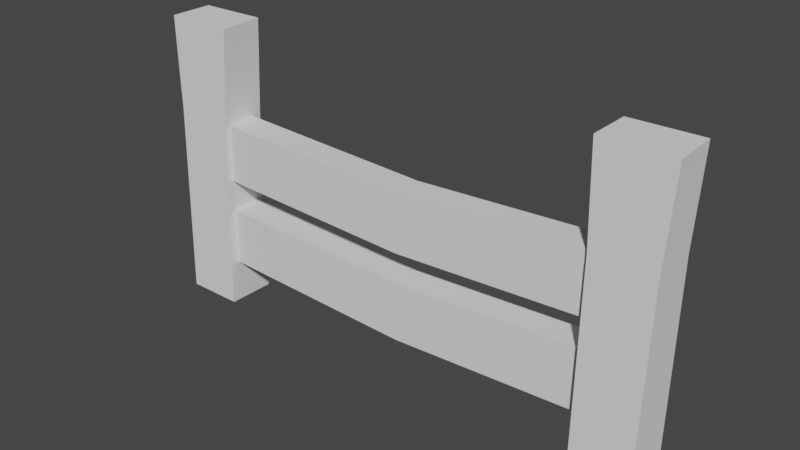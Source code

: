 # Source: smol6.blend  (saved by Blender 2.92.15; exported with 4.5.12 LTS)
import bpy
from mathutils import Matrix  # noqa: F401  (used for matrix-valued properties, if any)

bpy.ops.wm.read_factory_settings(use_empty=True)
scene = bpy.context.scene
scene.name = 'Scene'

# ---- collections
col_collection = bpy.data.collections.new('Collection'); scene.collection.children.link(col_collection)

# ---- node groups
ng_auto_smooth = bpy.data.node_groups.new('Auto Smooth', 'GeometryNodeTree')
_s = ng_auto_smooth.interface.new_socket(name='Geometry', in_out='OUTPUT', socket_type='NodeSocketGeometry')
_s = ng_auto_smooth.interface.new_socket(name='Geometry', in_out='INPUT', socket_type='NodeSocketGeometry')
_s = ng_auto_smooth.interface.new_socket(name='Angle', in_out='INPUT', socket_type='NodeSocketFloat')
_s.subtype = 'ANGLE'
_s.min_value = 0.0
_s.max_value = 3.142
ng_auto_smooth.is_modifier = True
_N = ng_auto_smooth.nodes; _L = ng_auto_smooth.links
n0 = _N.new('NodeGroupOutput'); n0.name = 'Group Output'; n0.location = (480, -100)
n1 = _N.new('NodeGroupInput'); n1.name = 'Group Input'; n1.location = (-420, -300)
n2 = _N.new('NodeGroupInput'); n2.name = 'Group Input.001'; n2.location = (-60, -100)
n3 = _N.new('GeometryNodeSetShadeSmooth'); n3.name = 'Set Shade Smooth'; n3.location = (120, -100)
n3.domain = 'EDGE'
n4 = _N.new('GeometryNodeSetShadeSmooth'); n4.name = 'Set Shade Smooth.001'; n4.location = (300, -100)
n5 = _N.new('GeometryNodeInputMeshEdgeAngle'); n5.name = 'Edge Angle'; n5.location = (-420, -220)
n6 = _N.new('GeometryNodeInputEdgeSmooth'); n6.name = 'Is Edge Smooth'; n6.location = (-60, -160)
n7 = _N.new('GeometryNodeInputShadeSmooth'); n7.name = 'Is Face Smooth'; n7.location = (-240, -340)
n8 = _N.new('FunctionNodeBooleanMath'); n8.name = 'Boolean Math'; n8.location = (-60, -220)
n9 = _N.new('FunctionNodeCompare'); n9.name = 'Compare'; n9.location = (-240, -180)
n9.operation = 'LESS_EQUAL'
_L.new(n5.outputs[0], n9.inputs[0])
_L.new(n4.outputs[0], n0.inputs[0])
_L.new(n1.outputs[1], n9.inputs[1])
_L.new(n9.outputs[0], n8.inputs[0])
_L.new(n7.outputs[0], n8.inputs[1])
_L.new(n2.outputs[0], n3.inputs[0])
_L.new(n6.outputs[0], n3.inputs[1])
_L.new(n3.outputs[0], n4.inputs[0])
_L.new(n8.outputs[0], n3.inputs[2])
n0.is_active_output = True

# ---- world
world_world = bpy.data.worlds.new('World'); scene.world = world_world
world_world.use_nodes = True; world_world.node_tree.nodes.clear()
_N = world_world.node_tree.nodes; _L = world_world.node_tree.links
n0 = _N.new('ShaderNodeOutputWorld'); n0.name = 'World Output'; n0.location = (300, 300)
n1 = _N.new('ShaderNodeBackground'); n1.name = 'Background'; n1.location = (10, 300)
n1.inputs[0].default_value = (0.05088, 0.05088, 0.05088, 1.0)
_L.new(n1.outputs[0], n0.inputs[0])
n0.is_active_output = True
world_world.color = (0.05088, 0.05088, 0.05088)
world_world.use_sun_shadow = False
world_world.sun_shadow_jitter_overblur = 0.0

# ---- meshes
me_assetsvillage_192 = bpy.data.meshes.new('AssetsVillage.192')
me_assetsvillage_192.from_pydata([(0.3256, -0.009683, 0.3481), (0.3204, -0.01282, 0.2372), (0.3246, 0.04248, 0.349), (0.2433, -0.009683, 0.3484), (0.2433, 0.04143, 0.3485), (0.2485, -0.01282, 0.2373), (0.2499, -0.01934, 0.006064), (0.2485, 0.04059, 0.2372), (0.2499, 0.03884, 0.005524), (0.3198, 0.0413, 0.2376), (0.319, 0.03884, 0.005524), (0.319, -0.01934, 0.006064)], [], [(3, 5, 1, 0), (9, 2, 0, 1), (4, 3, 0, 2), (4, 7, 5, 3), (5, 6, 11, 1), (7, 8, 6, 5), (10, 8, 7, 9), (9, 7, 4, 2), (10, 9, 1, 11)])
me_assetsvillage_192.polygons.foreach_set('use_smooth', [True] * 9)
_uv = me_assetsvillage_192.uv_layers.new(name='UVMap')
_uv.uv.foreach_set('vector', [0.09355, 0.8861, 0.1082, 0.8023, 0.1462, 0.8745, 0.09221, 0.9736, 0.05543, 0.8168, 0.082, 0.9091, 0.09221, 0.9736, 0.02384, 0.8784, 0.08714, 0.8785, 0.09355, 0.8861, 0.09221, 0.9736, 0.082, 0.9091, 0.08714, 0.8785, 0.08675, 0.7901, 0.1082, 0.8023, 0.09355, 0.8861, 0.1082, 0.8023, 0.1191, 0.2833, 0.1592, 0.2975, 0.1462, 0.8745, 0.08675, 0.7901, 0.08666, 0.2771, 0.1191, 0.2833, 0.1082, 0.8023, 0.04628, 0.2771, 0.08666, 0.2771, 0.08675, 0.7901, 0.05543, 0.8168, 0.05543, 0.8168, 0.08675, 0.7901, 0.08714, 0.8785, 0.082, 0.9091, 0.04628, 0.2771, 0.05543, 0.8168, 0.02384, 0.8784, 0.01123, 0.2857])
_uv.active_render = True
_uv = me_assetsvillage_192.uv_layers.new(name='UVTex')
_uv.uv.foreach_set('vector', [0.0, 0.0, 0.0, 0.0, 0.0, 0.0, 0.0, 0.0, 0.0, 0.0, 0.0, 0.0, 0.0, 0.0, 0.0, 0.0, 0.0, 0.0, 0.0, 0.0, 0.0, 0.0, 0.0, 0.0, 0.0, 0.0, 0.0, 0.0, 0.0, 0.0, 0.0, 0.0, 0.0, 0.0, 0.0, 0.0, 0.0, 0.0, 0.0, 0.0, 0.0, 0.0, 0.0, 0.0, 0.0, 0.0, 0.0, 0.0, 0.0, 0.0, 0.0, 0.0, 0.0, 0.0, 0.0, 0.0, 0.0, 0.0, 0.0, 0.0, 0.0, 0.0, 0.0, 0.0, 0.0, 0.0, 0.0, 0.0, 0.0, 0.0, 0.0, 0.0])
_ca = me_assetsvillage_192.color_attributes.new('Col', 'BYTE_COLOR', 'CORNER')
_ca.data.foreach_set('color', [1.0, 1.0, 1.0, 1.0, 1.0, 1.0, 1.0, 1.0, 1.0, 1.0, 1.0, 1.0, 1.0, 1.0, 1.0, 1.0, 1.0, 1.0, 1.0, 1.0, 1.0, 1.0, 1.0, 1.0, 1.0, 1.0, 1.0, 1.0, 1.0, 1.0, 1.0, 1.0, 1.0, 1.0, 1.0, 1.0, 1.0, 1.0, 1.0, 1.0, 1.0, 1.0, 1.0, 1.0, 1.0, 1.0, 1.0, 1.0, 1.0, 1.0, 1.0, 1.0, 1.0, 1.0, 1.0, 1.0, 1.0, 1.0, 1.0, 1.0, 1.0, 1.0, 1.0, 1.0, 1.0, 1.0, 1.0, 1.0, 1.0, 1.0, 1.0, 1.0, 1.0, 1.0, 1.0, 1.0, 1.0, 1.0, 1.0, 1.0, 1.0, 1.0, 1.0, 1.0, 1.0, 1.0, 1.0, 1.0, 1.0, 1.0, 1.0, 1.0, 1.0, 1.0, 1.0, 1.0, 1.0, 1.0, 1.0, 1.0, 1.0, 1.0, 1.0, 1.0, 1.0, 1.0, 1.0, 1.0, 1.0, 1.0, 1.0, 1.0, 1.0, 1.0, 1.0, 1.0, 1.0, 1.0, 1.0, 1.0, 1.0, 1.0, 1.0, 1.0, 1.0, 1.0, 1.0, 1.0, 1.0, 1.0, 1.0, 1.0, 1.0, 1.0, 1.0, 1.0, 1.0, 1.0, 1.0, 1.0, 1.0, 1.0, 1.0, 1.0])
me_assetsvillage_192.use_remesh_preserve_volume = False
me_assetsvillage_192.use_remesh_preserve_attributes = False
me_assetsvillage_192.use_mirror_vertex_groups = False
me_assetsvillage_192.update()
me_assetsvillage_193 = bpy.data.meshes.new('AssetsVillage.193')
me_assetsvillage_193.from_pydata([(-0.2329, -0.008441, 0.0589), (-0.2329, -0.008441, 0.128), (-0.2339, 0.02945, 0.0589), (0.02018, -0.004818, 0.04588), (0.2563, -0.004191, 0.05754), (0.02017, 0.03158, 0.04622), (0.02037, -0.004818, 0.1166), (0.2566, -0.004191, 0.1294), (0.01983, 0.03132, 0.1166), (-0.2339, 0.02945, 0.128), (0.2565, 0.03059, 0.1294), (0.2571, 0.03105, 0.05813)], [], [(6, 1, 0, 3), (2, 5, 3, 0), (7, 6, 3, 4), (5, 11, 4, 3), (8, 9, 1, 6), (10, 8, 6, 7), (2, 9, 8, 5), (5, 8, 10, 11)])
me_assetsvillage_193.polygons.foreach_set('use_smooth', [True] * 8)
_uv = me_assetsvillage_193.uv_layers.new(name='UVMap')
_uv.uv.foreach_set('vector', [0.02976, 0.9541, 0.03072, 0.4552, 0.07615, 0.4648, 0.07563, 0.9542, 0.1013, 0.4634, 0.09904, 0.9547, 0.07563, 0.9542, 0.07615, 0.4648, 0.02925, 0.4684, 0.02976, 0.9541, 0.07563, 0.9542, 0.07652, 0.4587, 0.09904, 0.9547, 0.09991, 0.4613, 0.07652, 0.4587, 0.07563, 0.9542, 0.1447, 0.9548, 0.1461, 0.455, 0.1706, 0.4572, 0.1687, 0.9559, 0.146, 0.4701, 0.1447, 0.9548, 0.1687, 0.9559, 0.1689, 0.4702, 0.1013, 0.4634, 0.1461, 0.455, 0.1447, 0.9548, 0.09904, 0.9547, 0.09904, 0.9547, 0.1447, 0.9548, 0.146, 0.4701, 0.09991, 0.4613])
_uv.active_render = True
_uv = me_assetsvillage_193.uv_layers.new(name='UVTex')
_uv.uv.foreach_set('vector', [0.0, 0.0, 0.0, 0.0, 0.0, 0.0, 0.0, 0.0, 0.0, 0.0, 0.0, 0.0, 0.0, 0.0, 0.0, 0.0, 0.0, 0.0, 0.0, 0.0, 0.0, 0.0, 0.0, 0.0, 0.0, 0.0, 0.0, 0.0, 0.0, 0.0, 0.0, 0.0, 0.0, 0.0, 0.0, 0.0, 0.0, 0.0, 0.0, 0.0, 0.0, 0.0, 0.0, 0.0, 0.0, 0.0, 0.0, 0.0, 0.0, 0.0, 0.0, 0.0, 0.0, 0.0, 0.0, 0.0, 0.0, 0.0, 0.0, 0.0, 0.0, 0.0, 0.0, 0.0])
_ca = me_assetsvillage_193.color_attributes.new('Col', 'BYTE_COLOR', 'CORNER')
_ca.data.foreach_set('color', [1.0, 1.0, 1.0, 1.0, 1.0, 1.0, 1.0, 1.0, 1.0, 1.0, 1.0, 1.0, 1.0, 1.0, 1.0, 1.0, 1.0, 1.0, 1.0, 1.0, 1.0, 1.0, 1.0, 1.0, 1.0, 1.0, 1.0, 1.0, 1.0, 1.0, 1.0, 1.0, 1.0, 1.0, 1.0, 1.0, 1.0, 1.0, 1.0, 1.0, 1.0, 1.0, 1.0, 1.0, 1.0, 1.0, 1.0, 1.0, 1.0, 1.0, 1.0, 1.0, 1.0, 1.0, 1.0, 1.0, 1.0, 1.0, 1.0, 1.0, 1.0, 1.0, 1.0, 1.0, 1.0, 1.0, 1.0, 1.0, 1.0, 1.0, 1.0, 1.0, 1.0, 1.0, 1.0, 1.0, 1.0, 1.0, 1.0, 1.0, 1.0, 1.0, 1.0, 1.0, 1.0, 1.0, 1.0, 1.0, 1.0, 1.0, 1.0, 1.0, 1.0, 1.0, 1.0, 1.0, 1.0, 1.0, 1.0, 1.0, 1.0, 1.0, 1.0, 1.0, 1.0, 1.0, 1.0, 1.0, 1.0, 1.0, 1.0, 1.0, 1.0, 1.0, 1.0, 1.0, 1.0, 1.0, 1.0, 1.0, 1.0, 1.0, 1.0, 1.0, 1.0, 1.0, 1.0, 1.0])
me_assetsvillage_193.use_remesh_preserve_volume = False
me_assetsvillage_193.use_remesh_preserve_attributes = False
me_assetsvillage_193.use_mirror_vertex_groups = False
me_assetsvillage_193.update()
me_assetsvillage_194 = bpy.data.meshes.new('AssetsVillage.194')
me_assetsvillage_194.from_pydata([(-0.2329, -0.008441, 0.1657), (-0.2329, -0.008441, 0.2348), (-0.2339, 0.02945, 0.1657), (0.02018, -0.004818, 0.1527), (0.2563, -0.004191, 0.1643), (0.02017, 0.03158, 0.153), (0.02037, -0.004818, 0.2234), (0.2566, -0.004191, 0.2362), (0.01983, 0.03132, 0.2234), (-0.2339, 0.02945, 0.2348), (0.2565, 0.03059, 0.2362), (0.2571, 0.03105, 0.1649)], [], [(6, 1, 0, 3), (2, 5, 3, 0), (7, 6, 3, 4), (5, 11, 4, 3), (8, 9, 1, 6), (10, 8, 6, 7), (2, 9, 8, 5), (5, 8, 10, 11)])
me_assetsvillage_194.polygons.foreach_set('use_smooth', [True] * 8)
_uv = me_assetsvillage_194.uv_layers.new(name='UVMap')
_uv.uv.foreach_set('vector', [0.03014, 0.9541, 0.03111, 0.4552, 0.07654, 0.4648, 0.07601, 0.9542, 0.1017, 0.4634, 0.09942, 0.9547, 0.07601, 0.9542, 0.07654, 0.4648, 0.02963, 0.4684, 0.03014, 0.9541, 0.07601, 0.9542, 0.0769, 0.4587, 0.09942, 0.9547, 0.1003, 0.4613, 0.0769, 0.4587, 0.07601, 0.9542, 0.1451, 0.9548, 0.1465, 0.455, 0.171, 0.4572, 0.169, 0.9559, 0.1464, 0.4701, 0.1451, 0.9548, 0.169, 0.9559, 0.1693, 0.4702, 0.1017, 0.4634, 0.1465, 0.455, 0.1451, 0.9548, 0.09942, 0.9547, 0.09942, 0.9547, 0.1451, 0.9548, 0.1464, 0.4701, 0.1003, 0.4613])
_uv.active_render = True
_uv = me_assetsvillage_194.uv_layers.new(name='UVTex')
_uv.uv.foreach_set('vector', [0.0, 0.0, 0.0, 0.0, 0.0, 0.0, 0.0, 0.0, 0.0, 0.0, 0.0, 0.0, 0.0, 0.0, 0.0, 0.0, 0.0, 0.0, 0.0, 0.0, 0.0, 0.0, 0.0, 0.0, 0.0, 0.0, 0.0, 0.0, 0.0, 0.0, 0.0, 0.0, 0.0, 0.0, 0.0, 0.0, 0.0, 0.0, 0.0, 0.0, 0.0, 0.0, 0.0, 0.0, 0.0, 0.0, 0.0, 0.0, 0.0, 0.0, 0.0, 0.0, 0.0, 0.0, 0.0, 0.0, 0.0, 0.0, 0.0, 0.0, 0.0, 0.0, 0.0, 0.0])
_ca = me_assetsvillage_194.color_attributes.new('Col', 'BYTE_COLOR', 'CORNER')
_ca.data.foreach_set('color', [1.0, 1.0, 1.0, 1.0, 1.0, 1.0, 1.0, 1.0, 1.0, 1.0, 1.0, 1.0, 1.0, 1.0, 1.0, 1.0, 1.0, 1.0, 1.0, 1.0, 1.0, 1.0, 1.0, 1.0, 1.0, 1.0, 1.0, 1.0, 1.0, 1.0, 1.0, 1.0, 1.0, 1.0, 1.0, 1.0, 1.0, 1.0, 1.0, 1.0, 1.0, 1.0, 1.0, 1.0, 1.0, 1.0, 1.0, 1.0, 1.0, 1.0, 1.0, 1.0, 1.0, 1.0, 1.0, 1.0, 1.0, 1.0, 1.0, 1.0, 1.0, 1.0, 1.0, 1.0, 1.0, 1.0, 1.0, 1.0, 1.0, 1.0, 1.0, 1.0, 1.0, 1.0, 1.0, 1.0, 1.0, 1.0, 1.0, 1.0, 1.0, 1.0, 1.0, 1.0, 1.0, 1.0, 1.0, 1.0, 1.0, 1.0, 1.0, 1.0, 1.0, 1.0, 1.0, 1.0, 1.0, 1.0, 1.0, 1.0, 1.0, 1.0, 1.0, 1.0, 1.0, 1.0, 1.0, 1.0, 1.0, 1.0, 1.0, 1.0, 1.0, 1.0, 1.0, 1.0, 1.0, 1.0, 1.0, 1.0, 1.0, 1.0, 1.0, 1.0, 1.0, 1.0, 1.0, 1.0])
me_assetsvillage_194.use_remesh_preserve_volume = False
me_assetsvillage_194.use_remesh_preserve_attributes = False
me_assetsvillage_194.use_mirror_vertex_groups = False
me_assetsvillage_194.update()
me_assetsvillage_195 = bpy.data.meshes.new('AssetsVillage.195')
me_assetsvillage_195.from_pydata([(-0.2189, -0.009683, 0.3481), (-0.2242, -0.01282, 0.2372), (-0.2199, 0.04248, 0.349), (-0.3013, -0.009683, 0.3484), (-0.3013, 0.04143, 0.3485), (-0.296, -0.01282, 0.2373), (-0.2947, -0.01934, 0.006064), (-0.296, 0.04059, 0.2372), (-0.2947, 0.03884, 0.005524), (-0.2247, 0.0413, 0.2376), (-0.2255, 0.03884, 0.005524), (-0.2255, -0.01934, 0.006064)], [], [(3, 5, 1, 0), (9, 2, 0, 1), (4, 3, 0, 2), (4, 7, 5, 3), (5, 6, 11, 1), (7, 8, 6, 5), (10, 8, 7, 9), (9, 7, 4, 2), (10, 9, 1, 11)])
me_assetsvillage_195.polygons.foreach_set('use_smooth', [True] * 9)
_uv = me_assetsvillage_195.uv_layers.new(name='UVMap')
_uv.uv.foreach_set('vector', [0.09355, 0.8861, 0.1082, 0.8023, 0.1462, 0.8745, 0.09221, 0.9736, 0.05543, 0.8168, 0.082, 0.9091, 0.09221, 0.9736, 0.02384, 0.8784, 0.08714, 0.8785, 0.09355, 0.8861, 0.09221, 0.9736, 0.082, 0.9091, 0.08714, 0.8785, 0.08675, 0.7901, 0.1082, 0.8023, 0.09355, 0.8861, 0.1082, 0.8023, 0.1191, 0.2833, 0.1592, 0.2975, 0.1462, 0.8745, 0.08675, 0.7901, 0.08666, 0.2771, 0.1191, 0.2833, 0.1082, 0.8023, 0.04628, 0.2771, 0.08666, 0.2771, 0.08675, 0.7901, 0.05543, 0.8168, 0.05543, 0.8168, 0.08675, 0.7901, 0.08714, 0.8785, 0.082, 0.9091, 0.04628, 0.2771, 0.05543, 0.8168, 0.02384, 0.8784, 0.01123, 0.2857])
_uv.active_render = True
_uv = me_assetsvillage_195.uv_layers.new(name='UVTex')
_uv.uv.foreach_set('vector', [0.0, 0.0, 0.0, 0.0, 0.0, 0.0, 0.0, 0.0, 0.0, 0.0, 0.0, 0.0, 0.0, 0.0, 0.0, 0.0, 0.0, 0.0, 0.0, 0.0, 0.0, 0.0, 0.0, 0.0, 0.0, 0.0, 0.0, 0.0, 0.0, 0.0, 0.0, 0.0, 0.0, 0.0, 0.0, 0.0, 0.0, 0.0, 0.0, 0.0, 0.0, 0.0, 0.0, 0.0, 0.0, 0.0, 0.0, 0.0, 0.0, 0.0, 0.0, 0.0, 0.0, 0.0, 0.0, 0.0, 0.0, 0.0, 0.0, 0.0, 0.0, 0.0, 0.0, 0.0, 0.0, 0.0, 0.0, 0.0, 0.0, 0.0, 0.0, 0.0])
_ca = me_assetsvillage_195.color_attributes.new('Col', 'BYTE_COLOR', 'CORNER')
_ca.data.foreach_set('color', [1.0, 1.0, 1.0, 1.0, 1.0, 1.0, 1.0, 1.0, 1.0, 1.0, 1.0, 1.0, 1.0, 1.0, 1.0, 1.0, 1.0, 1.0, 1.0, 1.0, 1.0, 1.0, 1.0, 1.0, 1.0, 1.0, 1.0, 1.0, 1.0, 1.0, 1.0, 1.0, 1.0, 1.0, 1.0, 1.0, 1.0, 1.0, 1.0, 1.0, 1.0, 1.0, 1.0, 1.0, 1.0, 1.0, 1.0, 1.0, 1.0, 1.0, 1.0, 1.0, 1.0, 1.0, 1.0, 1.0, 1.0, 1.0, 1.0, 1.0, 1.0, 1.0, 1.0, 1.0, 1.0, 1.0, 1.0, 1.0, 1.0, 1.0, 1.0, 1.0, 1.0, 1.0, 1.0, 1.0, 1.0, 1.0, 1.0, 1.0, 1.0, 1.0, 1.0, 1.0, 1.0, 1.0, 1.0, 1.0, 1.0, 1.0, 1.0, 1.0, 1.0, 1.0, 1.0, 1.0, 1.0, 1.0, 1.0, 1.0, 1.0, 1.0, 1.0, 1.0, 1.0, 1.0, 1.0, 1.0, 1.0, 1.0, 1.0, 1.0, 1.0, 1.0, 1.0, 1.0, 1.0, 1.0, 1.0, 1.0, 1.0, 1.0, 1.0, 1.0, 1.0, 1.0, 1.0, 1.0, 1.0, 1.0, 1.0, 1.0, 1.0, 1.0, 1.0, 1.0, 1.0, 1.0, 1.0, 1.0, 1.0, 1.0, 1.0, 1.0])
me_assetsvillage_195.use_remesh_preserve_volume = False
me_assetsvillage_195.use_remesh_preserve_attributes = False
me_assetsvillage_195.use_mirror_vertex_groups = False
me_assetsvillage_195.update()

# ---- objects
ob_assetsvillage_192 = bpy.data.objects.new('AssetsVillage.192', me_assetsvillage_192)
ob_assetsvillage_193 = bpy.data.objects.new('AssetsVillage.193', me_assetsvillage_193)
ob_assetsvillage_194 = bpy.data.objects.new('AssetsVillage.194', me_assetsvillage_194)
ob_assetsvillage_195 = bpy.data.objects.new('AssetsVillage.195', me_assetsvillage_195)

# ---- transforms, parenting, visibility, modifiers, constraints
ob_assetsvillage_192.location = (0.01589, 0.0, 0.0)
ob_assetsvillage_192.lock_rotations_4d = False
ob_assetsvillage_192.empty_display_type = 'ARROWS'
ob_assetsvillage_192.lineart.crease_threshold = 0.0
_m = ob_assetsvillage_192.modifiers.new('Auto Smooth', 'NODES')
_m.node_group = ng_auto_smooth
_gi = [s.identifier for s in ng_auto_smooth.interface.items_tree if s.item_type == 'SOCKET' and s.in_out == 'INPUT']
_m[_gi[1]] = 1.047  # Angle
ob_assetsvillage_193.location = (0.01589, 0.0, 0.0)
ob_assetsvillage_193.lock_rotations_4d = False
ob_assetsvillage_193.empty_display_type = 'ARROWS'
ob_assetsvillage_193.lineart.crease_threshold = 0.0
_m = ob_assetsvillage_193.modifiers.new('Auto Smooth', 'NODES')
_m.node_group = ng_auto_smooth
_gi = [s.identifier for s in ng_auto_smooth.interface.items_tree if s.item_type == 'SOCKET' and s.in_out == 'INPUT']
_m[_gi[1]] = 1.047  # Angle
ob_assetsvillage_194.location = (0.01589, 0.0, 0.0)
ob_assetsvillage_194.lock_rotations_4d = False
ob_assetsvillage_194.empty_display_type = 'ARROWS'
ob_assetsvillage_194.lineart.crease_threshold = 0.0
_m = ob_assetsvillage_194.modifiers.new('Auto Smooth', 'NODES')
_m.node_group = ng_auto_smooth
_gi = [s.identifier for s in ng_auto_smooth.interface.items_tree if s.item_type == 'SOCKET' and s.in_out == 'INPUT']
_m[_gi[1]] = 1.047  # Angle
ob_assetsvillage_195.location = (0.01589, 0.0, 0.0)
ob_assetsvillage_195.lock_rotations_4d = False
ob_assetsvillage_195.empty_display_type = 'ARROWS'
ob_assetsvillage_195.lineart.crease_threshold = 0.0
_m = ob_assetsvillage_195.modifiers.new('Auto Smooth', 'NODES')
_m.node_group = ng_auto_smooth
_gi = [s.identifier for s in ng_auto_smooth.interface.items_tree if s.item_type == 'SOCKET' and s.in_out == 'INPUT']
_m[_gi[1]] = 1.047  # Angle

# ---- collection membership
col_collection.objects.link(ob_assetsvillage_192)
col_collection.objects.link(ob_assetsvillage_193)
col_collection.objects.link(ob_assetsvillage_194)
col_collection.objects.link(ob_assetsvillage_195)

# ---- scene / render settings (as saved in the file)
scene.frame_start = 1; scene.frame_end = 250; scene.frame_set(1)
scene.render.engine = 'BLENDER_EEVEE_NEXT'
scene.cycles.use_denoising = False
scene.cycles.samples = 128
scene.cycles.sampling_pattern = 'TABULATED_SOBOL'
scene.cycles.use_adaptive_sampling = False
scene.cycles.use_light_tree = False
scene.view_settings.view_transform = 'Filmic'
bpy.context.view_layer.update()

# ---- added for rendering (the .blend has no active camera and no usable light): camera, sun
cam_auto = bpy.data.cameras.new('AutoCamera')
cam_auto.lens = 50.0
cam_auto.sensor_width = 36.0
cam_auto.clip_end = 1000.0
ob_auto_camera = bpy.data.objects.new('AutoCamera', cam_auto)
scene.collection.objects.link(ob_auto_camera)
ob_auto_camera.location = (0.691904, -0.785024, 0.708314)
ob_auto_camera.rotation_euler = (1.09748, -7.21219e-08, 0.694738)
scene.camera = ob_auto_camera
light_auto_sun = bpy.data.lights.new('AutoSun', 'SUN')
light_auto_sun.energy = 3.0
light_auto_sun.angle = 0.0523599
ob_auto_sun = bpy.data.objects.new('AutoSun', light_auto_sun)
scene.collection.objects.link(ob_auto_sun)
ob_auto_sun.rotation_euler = (0.872665, 0.174533, 0.523599)
bpy.context.view_layer.update()
